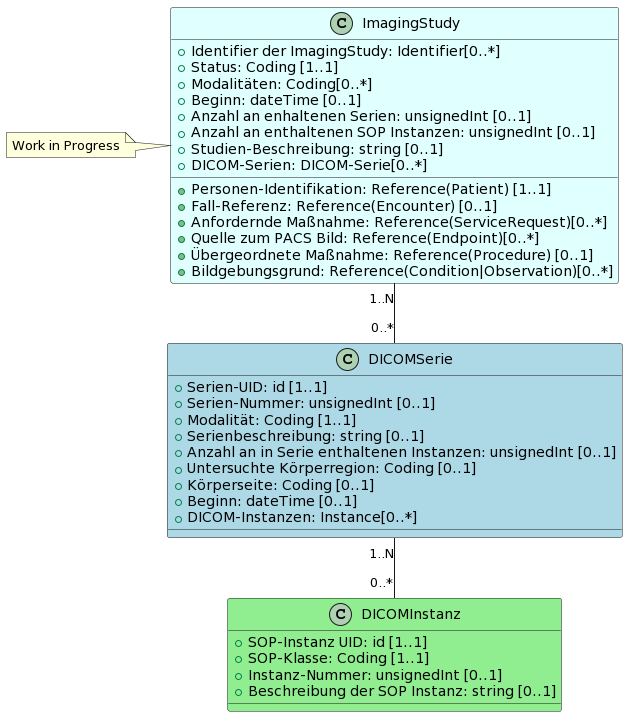

The diagram above was rendered by PlantUML. Its source (embedded in the PNG):
@startuml
class ImagingStudy #LightCyan {
  + Identifier der ImagingStudy: Identifier[0..*]
  + Status: Coding [1..1]
  + Modalitäten: Coding[0..*]
  + Personen-Identifikation: Reference(Patient) [1..1]
  + Fall-Referenz: Reference(Encounter) [0..1]
  + Beginn: dateTime [0..1]
  + Anfordernde Maßnahme: Reference(ServiceRequest)[0..*]
  + Quelle zum PACS Bild: Reference(Endpoint)[0..*]
  + Anzahl an enhaltenen Serien: unsignedInt [0..1]
  + Anzahl an enthaltenen SOP Instanzen: unsignedInt [0..1]
  + Übergeordnete Maßnahme: Reference(Procedure) [0..1]
  + Bildgebungsgrund: Reference(Condition|Observation)[0..*]
  + Studien-Beschreibung: string [0..1]
  + DICOM-Serien: DICOM-Serie[0..*]
}
note left: Work in Progress

class DICOMSerie #LightBlue {
  + Serien-UID: id [1..1]
  + Serien-Nummer: unsignedInt [0..1]
  + Modalität: Coding [1..1]
  + Serienbeschreibung: string [0..1]
  + Anzahl an in Serie enthaltenen Instanzen: unsignedInt [0..1]
  + Untersuchte Körperregion: Coding [0..1]
  + Körperseite: Coding [0..1]
  + Beginn: dateTime [0..1]
  + DICOM-Instanzen: Instance[0..*]
}

class DICOMInstanz #LightGreen {
  + SOP-Instanz UID: id [1..1]
  + SOP-Klasse: Coding [1..1]
  + Instanz-Nummer: unsignedInt [0..1]
  + Beschreibung der SOP Instanz: string [0..1]
}

ImagingStudy "1..N" -- "0..*" DICOMSerie
DICOMSerie "1..N" -- "0..*" DICOMInstanz
@enduml